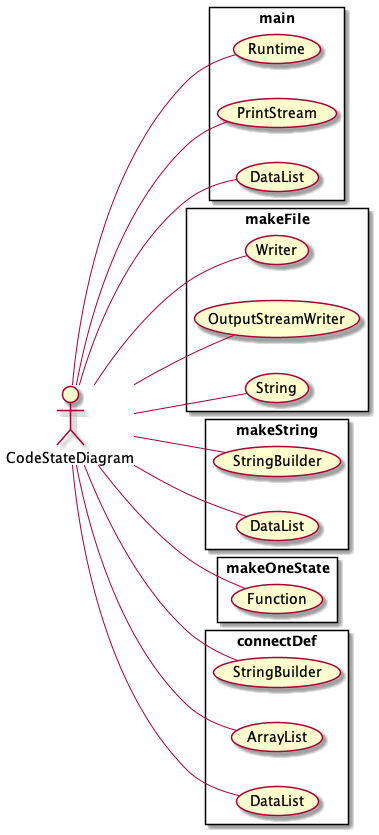

The diagram above was rendered by PlantUML. Its source (embedded in the PNG):
@startuml
 left to right direction

actor CodeStateDiagram as actor1624788833

	rectangle main{
	 usecase Runtime as UC89
	actor1624788833--UC89
	 usecase PrintStream as UC90
	actor1624788833--UC90
	 usecase DataList as UC91
	actor1624788833--UC91
	}
	rectangle makeFile{
	 usecase Writer as UC92
	actor1624788833--UC92
	 usecase OutputStreamWriter as UC93
	actor1624788833--UC93
	 usecase String as UC94
	actor1624788833--UC94
	}
	rectangle makeString{
	 usecase StringBuilder as UC95
	actor1624788833--UC95
	 usecase DataList as UC96
	actor1624788833--UC96
	}
	rectangle makeOneState{
	 usecase Function as UC97
	actor1624788833--UC97
	}
	rectangle connectDef{
	 usecase StringBuilder as UC98
	actor1624788833--UC98
	 usecase ArrayList as UC99
	actor1624788833--UC99
	 usecase DataList as UC100
	actor1624788833--UC100
	}

@enduml